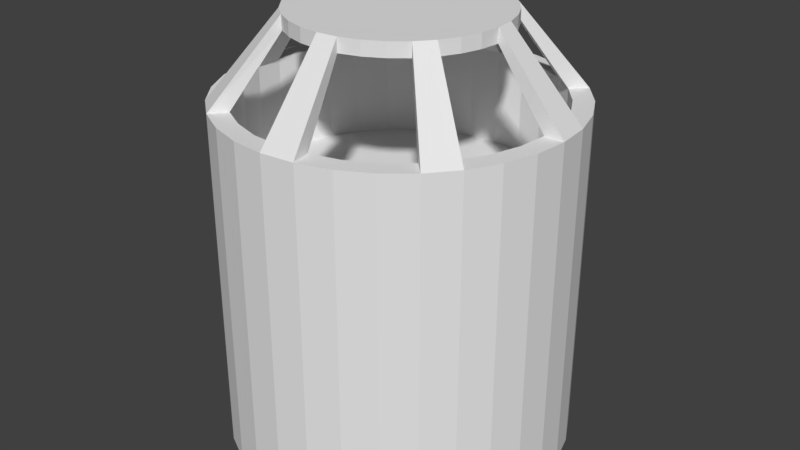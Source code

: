 # Source: room.blend  (saved by Blender 2.79.0; exported with 4.5.12 LTS)
import bpy
from mathutils import Matrix  # noqa: F401  (used for matrix-valued properties, if any)

bpy.ops.wm.read_factory_settings(use_empty=True)
scene = bpy.context.scene
scene.name = 'Scene'

# ---- collections
col_collection_1 = bpy.data.collections.new('Collection 1'); scene.collection.children.link(col_collection_1)

# ---- world
world_world = bpy.data.worlds.new('World'); scene.world = world_world
world_world.color = (0.05088, 0.05088, 0.05088)
world_world.use_sun_shadow = False
world_world.sun_shadow_jitter_overblur = 0.0
world_world.cycles.sampling_method = 'MANUAL'

# ---- meshes
me_cylinder_002 = bpy.data.meshes.new('Cylinder.002')
me_cylinder_002.from_pydata([(-2.384e-07, 1.0, -1.0), (-2.384e-07, 1.0, 1.0), (0.1951, 0.9808, -1.0), (0.1951, 0.9808, 1.0), (0.3827, 0.9239, -1.0), (0.3827, 0.9239, 1.0), (0.5556, 0.8315, -1.0), (0.5556, 0.8315, 1.0), (0.7071, 0.7071, -1.0), (0.7071, 0.7071, 1.0), (0.8315, 0.5556, -1.0), (0.8315, 0.5556, 1.0), (0.9239, 0.3827, -1.0), (0.9239, 0.3827, 1.0), (0.9808, 0.1951, -1.0), (0.9808, 0.1951, 1.0), (1.0, -4.768e-07, -1.0), (1.0, -4.768e-07, 1.0), (0.9808, -0.1951, -1.0), (0.9808, -0.1951, 1.0), (0.9239, -0.3827, -1.0), (0.9239, -0.3827, 1.0), (0.8315, -0.5556, -1.0), (0.8315, -0.5556, 1.0), (0.7071, -0.7071, -1.0), (0.7071, -0.7071, 1.0), (0.5556, -0.8315, -1.0), (0.5556, -0.8315, 1.0), (0.3827, -0.9239, -1.0), (0.3827, -0.9239, 1.0), (0.1951, -0.9808, -1.0), (0.1951, -0.9808, 1.0), (-5.96e-07, -1.0, -1.0), (-5.96e-07, -1.0, 1.0), (-0.1951, -0.9808, -1.0), (-0.1951, -0.9808, 1.0), (-0.3827, -0.9239, -1.0), (-0.3827, -0.9239, 1.0), (-0.5556, -0.8315, -1.0), (-0.5556, -0.8315, 1.0), (-0.7071, -0.7071, -1.0), (-0.7071, -0.7071, 1.0), (-0.8315, -0.5556, -1.0), (-0.8315, -0.5556, 1.0), (-0.9239, -0.3827, -1.0), (-0.9239, -0.3827, 1.0), (-0.9808, -0.1951, -1.0), (-0.9808, -0.1951, 1.0), (-1.0, 4.768e-07, -1.0), (-1.0, 4.768e-07, 1.0), (-0.9808, 0.1951, -1.0), (-0.9808, 0.1951, 1.0), (-0.9239, 0.3827, -1.0), (-0.9239, 0.3827, 1.0), (-0.8315, 0.5556, -1.0), (-0.8315, 0.5556, 1.0), (-0.7071, 0.7071, -1.0), (-0.7071, 0.7071, 1.0), (-0.5556, 0.8315, -1.0), (-0.5556, 0.8315, 1.0), (-0.3827, 0.9239, -1.0), (-0.3827, 0.9239, 1.0), (-0.1951, 0.9808, -1.0), (-0.1951, 0.9808, 1.0), (-0.9239, -0.3827, -1.0), (-0.9264, 4.449e-07, -1.0), (-0.8862, 4.275e-07, -1.0), (0.8187, -0.3391, -1.0), (0.6266, -0.6266, -1.0), (-0.339, 0.8188, -1.0), (0.0002503, 0.882, -1.0), (-0.6266, -0.6266, -1.0), (-0.8208, -0.3398, -1.0), (-0.4935, -0.7377, -1.0), (0.8862, -5.998e-07, -1.0), (-0.8214, 0.3404, -1.0), (-0.8187, 0.3393, -1.0), (-0.6264, 0.6264, -1.0), (0.3391, -0.8187, -1.0), (0.1729, 0.8692, -1.0), (0.7368, 0.4923, -1.0), (0.4855, 0.7405, -1.0), (-0.8691, 0.1732, -1.0), (-0.4921, 0.737, -1.0), (-0.1717, 0.8632, -1.0), (-0.1733, -0.8712, -1.0), (-0.737, -0.4921, -1.0), (0.3391, 0.8187, -1.0), (-0.9039, -0.1797, -1.0), (-0.8725, -0.1734, -1.0), (-0.8692, -0.1728, -1.0), (0.8692, -0.1729, -1.0), (0.7368, -0.4923, -1.0), (0.4923, -0.7368, -1.0), (0.1729, -0.8692, -1.0), (-0.3391, -0.8187, -1.0), (0.8692, 0.1729, -1.0), (-0.7363, 0.4921, -1.0), (-6.221e-07, -0.8862, -1.0), (0.6266, 0.6266, -1.0), (0.8187, 0.3391, -1.0), (-0.924, -0.007729, -1.0), (-0.8676, -0.1892, -1.0), (0.4855, 0.7405, -0.4414), (0.3391, 0.8187, -0.4414), (0.1729, 0.8692, -0.4414), (0.0002503, 0.882, -0.4414), (-0.1717, 0.8632, -0.4414), (-0.339, 0.8188, -0.4414), (-0.4921, 0.737, -0.4414), (-0.6264, 0.6264, -0.4414), (-0.7363, 0.4921, -0.4414), (-0.8187, 0.3393, -0.4414), (-0.8691, 0.1732, -0.4414), (-0.8862, 4.275e-07, -0.4414), (-0.8692, -0.1728, -0.4414), (-0.8208, -0.3398, -0.4414), (-0.737, -0.4921, -0.4414), (-0.6266, -0.6266, -0.4414), (0.8187, -0.3391, -0.4414), (0.6266, -0.6266, -0.4414), (-0.4927, -0.7365, -0.4414), (0.8862, -5.998e-07, -0.4414), (0.3391, -0.8187, -0.4414), (0.7346, 0.4908, -0.4414), (-0.1733, -0.8712, -0.4414), (0.8692, -0.1729, -0.4414), (0.7368, -0.4923, -0.4414), (0.4923, -0.7368, -0.4414), (0.1729, -0.8692, -0.4414), (-0.3391, -0.8187, -0.4414), (0.8692, 0.1729, -0.4414), (-6.226e-07, -0.8862, -0.4414), (0.6266, 0.6266, -0.4414), (0.8187, 0.3391, -0.4414), (0.7279, 0.5032, -0.4414), (0.0, -0.6023, -1.394), (0.0, -0.6023, -1.474), (-0.1175, -0.5907, -1.394), (-0.1175, -0.5907, -1.474), (-0.2305, -0.5564, -1.394), (-0.2305, -0.5564, -1.474), (-0.3346, -0.5008, -1.394), (-0.3346, -0.5008, -1.474), (-0.4259, -0.4259, -1.394), (-0.4259, -0.4259, -1.474), (-0.5008, -0.3346, -1.394), (-0.5008, -0.3346, -1.474), (-0.5564, -0.2305, -1.394), (-0.5564, -0.2305, -1.474), (-0.5907, -0.1175, -1.394), (-0.5907, -0.1175, -1.474), (-0.6023, -4.547e-08, -1.394), (-0.6023, -4.547e-08, -1.474), (-0.5907, 0.1175, -1.394), (-0.5907, 0.1175, -1.474), (-0.5564, 0.2305, -1.394), (-0.5564, 0.2305, -1.474), (-0.5008, 0.3346, -1.394), (-0.5008, 0.3346, -1.474), (-0.4259, 0.4259, -1.394), (-0.4259, 0.4259, -1.474), (-0.3346, 0.5008, -1.394), (-0.3346, 0.5008, -1.474), (-0.2305, 0.5564, -1.394), (-0.2305, 0.5564, -1.474), (-0.1175, 0.5907, -1.394), (-0.1175, 0.5907, -1.474), (1.963e-07, 0.6023, -1.394), (1.963e-07, 0.6023, -1.474), (0.1175, 0.5907, -1.394), (0.1175, 0.5907, -1.474), (0.2305, 0.5564, -1.394), (0.2305, 0.5564, -1.474), (0.3346, 0.5008, -1.394), (0.3346, 0.5008, -1.474), (0.4259, 0.4259, -1.394), (0.4259, 0.4259, -1.474), (0.5008, 0.3346, -1.394), (0.5008, 0.3346, -1.474), (0.5565, 0.2305, -1.394), (0.5565, 0.2305, -1.474), (0.5907, 0.1175, -1.394), (0.5907, 0.1175, -1.474), (0.6023, -5.816e-07, -1.394), (0.6023, -5.816e-07, -1.474), (0.5907, -0.1175, -1.394), (0.5907, -0.1175, -1.474), (0.5564, -0.2305, -1.394), (0.5564, -0.2305, -1.474), (0.5008, -0.3346, -1.394), (0.5008, -0.3346, -1.474), (0.4259, -0.4259, -1.394), (0.4259, -0.4259, -1.474), (0.3346, -0.5008, -1.394), (0.3346, -0.5008, -1.474), (0.2305, -0.5565, -1.394), (0.2305, -0.5565, -1.474), (0.1175, -0.5907, -1.394), (0.1175, -0.5907, -1.474)], [(44, 64), (48, 65), (75, 76), (46, 88), (88, 89), (65, 101)], [(0, 1, 3, 2), (2, 3, 5, 4), (4, 5, 7, 6), (6, 7, 9, 8), (8, 9, 11, 10), (10, 11, 13, 12), (12, 13, 15, 14), (14, 15, 17, 16), (16, 17, 19, 18), (18, 19, 21, 20), (20, 21, 23, 22), (22, 23, 25, 24), (24, 25, 27, 26), (26, 27, 29, 28), (28, 29, 31, 30), (30, 31, 33, 32), (32, 33, 35, 34), (34, 35, 37, 36), (36, 37, 39, 38), (38, 39, 41, 40), (40, 41, 43, 42), (42, 43, 45, 44), (44, 45, 47, 46), (46, 47, 49, 48), (48, 49, 51, 50), (50, 51, 53, 52), (52, 53, 55, 54), (54, 55, 57, 56), (56, 57, 59, 58), (58, 59, 61, 60), (3, 1, 63, 61, 59, 57, 55, 53, 51, 49, 47, 45, 43, 41, 39, 37, 35, 33, 31, 29, 27, 25, 23, 21, 19, 17, 15, 13, 11, 9, 7, 5), (60, 61, 63, 62), (62, 63, 1, 0), (92, 22, 191, 190), (95, 73, 121, 130), (98, 85, 125, 132), (92, 68, 120, 127), (87, 81, 103, 104), (68, 93, 128, 120), (74, 184, 185, 16), (66, 90, 150, 152), (10, 80, 99, 8), (77, 83, 109, 110), (95, 130, 125, 85), (71, 86, 117, 118), (90, 66, 114, 115), (107, 84, 70, 106), (18, 20, 67, 91), (74, 91, 126, 122), (134, 124, 80, 100), (20, 22, 92, 67), (83, 69, 108, 109), (73, 71, 118, 121), (111, 112, 76, 97), (91, 67, 119, 126), (99, 80, 124, 133), (92, 68, 192, 190), (22, 24, 193, 191), (93, 78, 123, 128), (68, 24, 193, 192), (81, 99, 133, 103), (97, 77, 110, 111), (79, 87, 104, 105), (86, 72, 116, 117), (67, 92, 127, 119), (66, 82, 113, 114), (6, 81, 174, 175), (78, 94, 129, 123), (96, 74, 122, 131), (100, 96, 131, 134), (102, 89, 90), (108, 69, 84, 107), (82, 76, 112, 113), (105, 106, 70, 79), (131, 122, 126, 119, 127, 120, 128, 123, 129, 132, 125, 130, 121, 118, 117, 116, 115, 114, 113, 112, 111, 110, 109, 108, 107, 106, 105, 104, 103, 133, 135, 124, 134), (94, 98, 132, 129), (72, 102, 90, 115, 116), (34, 36, 95, 85), (136, 137, 139, 138), (138, 139, 141, 140), (140, 141, 143, 142), (144, 145, 147, 146), (146, 147, 149, 148), (148, 149, 151, 150), (66, 48, 153, 152), (152, 153, 155, 154), (154, 155, 157, 156), (156, 157, 159, 158), (160, 161, 163, 162), (162, 163, 165, 164), (164, 165, 167, 166), (168, 169, 171, 170), (170, 171, 173, 172), (172, 173, 175, 174), (176, 177, 179, 178), (178, 179, 181, 180), (180, 181, 183, 182), (16, 18, 91, 74), (184, 185, 187, 186), (186, 187, 189, 188), (188, 189, 191, 190), (192, 193, 195, 194), (194, 195, 197, 196), (139, 137, 199, 197, 195, 193, 191, 189, 187, 185, 183, 181, 179, 177, 175, 173, 171, 169, 167, 165, 163, 161, 159, 157, 155, 153, 151, 149, 147, 145, 143, 141), (196, 197, 199, 198), (136, 138, 140, 142, 144, 146, 148, 150, 152, 154, 156, 158, 160, 162, 164, 166, 168, 170, 172, 174, 176, 178, 180, 182, 184, 186, 188, 190, 192, 194, 196, 198), (150, 151, 46, 90), (46, 48, 153, 151), (74, 96, 182, 184), (14, 16, 185, 183), (54, 97, 75, 52), (52, 75, 82, 50), (48, 50, 82, 66), (77, 56, 161, 160), (77, 97, 158, 160), (159, 54, 97, 158), (54, 56, 161, 159), (77, 56, 58, 83), (58, 60, 69, 83), (84, 69, 60, 62), (70, 0, 169, 168), (70, 84, 166, 168), (84, 62, 167, 166), (62, 0, 169, 167), (64, 72, 90, 46), (72, 64, 42, 86), (71, 40, 42, 86), (71, 144, 145, 40), (71, 73, 142, 144), (38, 40, 145, 143), (143, 38, 73, 142), (36, 38, 73, 95), (32, 34, 85, 98), (137, 32, 98, 136), (98, 94, 198, 136), (198, 199, 30, 94), (30, 32, 137, 199), (28, 30, 94, 78), (26, 28, 78, 93), (24, 26, 93, 68), (182, 183, 14, 96), (12, 14, 96, 100), (12, 100, 80, 10), (99, 176, 177, 8), (174, 81, 99, 176), (6, 8, 177, 175), (4, 6, 81, 87), (2, 4, 87, 79), (2, 79, 70, 0)])
_uv = me_cylinder_002.uv_layers.new(name='UVMap')
_uv.uv.foreach_set('vector', [0.3768, 0.5623, 0.145, 0.3344, 0.138, 0.3768, 0.3665, 0.6017, 0.3665, 0.6017, 0.138, 0.3768, 0.1288, 0.4173, 0.3584, 0.6432, 0.3584, 0.6432, 1.129, 0.4173, 0.1175, 0.4555, 0.3526, 0.6862, 0.3526, 0.6862, 0.1175, 0.4555, 0.1039, 0.4905, 0.3497, 0.7301, 0.3497, 0.7301, 0.1039, 0.4905, 0.0882, 0.5214, 0.3507, 0.7743, 0.3507, 0.7743, 0.0882, 0.5214, 0.07027, 0.5475, 0.3577, 0.8176, 0.3577, 0.8176, 0.07027, 0.5475, 0.0503, 0.5677, 0.3752, 0.8585, 0.3752, 0.8585, 0.0503, 0.5677, 0.02868, 0.5811, 0.4121, 0.8927, 0.4121, 0.8927, 0.02868, 0.5811, 0.006012, 0.5871, 0.4788, 0.9117, 1.479, 0.9117, 1.006, 0.5871, 0.9831, 0.5852, 0.5567, 0.9054, 0.5567, 0.9054, 0.9831, 0.5852, 0.9609, 0.5756, 0.6087, 0.8776, 0.6087, 0.8776, 0.9609, 0.5756, 0.94, 0.5589, 0.6349, 0.8395, 0.6349, 0.8395, 0.94, 0.5589, 0.9209, 0.5358, 0.6466, 0.7972, 0.6466, 0.7972, 0.9209, 0.5358, 0.904, 0.5072, 0.6503, 0.7533, 0.6503, 0.7533, 0.904, 0.5072, 0.8893, 0.4743, 0.6493, 0.7092, 0.6493, 0.7092, 0.8893, 0.4743, 0.8768, 0.4377, 0.645, 0.6656, 0.645, 0.6656, 0.8768, 0.4377, 0.8665, 0.3983, 0.638, 0.6232, 0.638, 0.6232, 0.8665, 0.3983, 0.8584, 0.3568, 0.6288, 0.5827, 0.6288, 0.5827, 0.8584, 0.3568, 0.8526, 0.3138, 0.6175, 0.5445, 0.6175, 0.5445, 0.8526, 0.3138, 0.8497, 0.2699, 0.6039, 0.5095, 0.6039, 0.5095, 0.8497, 0.2699, 0.8507, 0.2257, 0.5882, 0.4786, 0.5882, 0.4786, 0.8507, 0.2257, 0.8577, 0.1824, 0.5703, 0.4525, 0.5703, 0.4525, 0.8577, 0.1824, 0.8752, 0.1415, 0.5503, 0.4323, 0.5503, 0.4323, 0.8752, 0.1415, 0.9121, 0.1073, 0.5287, 0.4189, 0.5287, 0.4189, 0.9121, 0.1073, 0.9788, 0.0883, 0.506, 0.4129, 0.506, 0.4129, 0.9788, 0.0883, 1.057, 0.09464, 0.4831, 0.4148, 0.4831, 0.4148, 0.05666, 0.09464, 0.1087, 0.1224, 0.4609, 0.4244, 0.4609, 0.4244, 0.1087, 0.1224, 0.1349, 0.1605, 0.44, 0.4411, 0.0, 0.0, 1.135, 0.1605, 0.1466, 0.2028, 0.0, 0.0, 0.4209, 0.4642, 0.1466, 0.2028, 0.1503, 0.2467, 0.404, 0.4928, 1.138, 0.3768, 1.145, 0.3344, 1.149, 0.2908, 1.15, 0.2467, 1.147, 0.2028, 1.135, 0.1605, 1.109, 0.1224, 1.057, 0.09464, 0.9788, 0.0883, 0.9121, 0.1073, 0.8752, 0.1415, 0.8577, 0.1824, 0.8507, 0.2257, 0.8497, 0.2699, 0.8526, 0.3138, 0.8584, 0.3568, 0.8665, 0.3983, 0.8768, 0.4377, 0.8893, 0.4743, 0.904, 0.5072, 0.9209, 0.5358, 0.94, 0.5589, 0.9609, 0.5756, 0.9831, 0.5852, 1.006, 0.5871, 1.029, 0.5811, 1.05, 0.5677, 1.07, 0.5475, 1.088, 0.5214, 1.104, 0.4905, 1.117, 0.4555, 1.129, 0.4173, 0.404, 0.4928, 0.1503, 0.2467, 0.1493, 0.2908, 0.3893, 0.5257, 0.3893, 0.5257, 0.1493, 0.2908, 0.145, 0.3344, 0.3768, 0.5623, 0.5947, 0.8478, 0.6087, 0.8776, 0.0, 0.0, 0.0, 0.0, 0.6125, 0.5864, 0.6024, 0.5525, 0.6024, 0.5525, 0.6125, 0.5864, 0.6268, 0.6599, 0.621, 0.6223, 0.621, 0.6223, 0.6268, 0.6599, 0.5947, 0.8478, 0.6179, 0.814, 0.6179, 0.814, 0.5947, 0.8478, 0.3728, 0.64, 0.3679, 0.6765, 0.3679, 0.6765, 0.3728, 0.64, 0.6179, 0.814, 0.6282, 0.7765, 0.6282, 0.7765, 0.6179, 0.814, 0.4205, 0.8612, 0.0, 0.0, 0.0, 0.0, 0.4121, 0.8927, 0.0, 0.0, 0.5429, 0.4531, 0.0, 0.0, 0.0, 0.0, 0.3507, 0.7743, 0.0, 0.0, 0.3652, 0.7171, 0.3497, 0.7301, 0.4451, 0.461, 0.4282, 0.4815, 0.4282, 0.4815, 0.4451, 0.461, 0.6125, 0.5864, 0.6125, 0.5864, 0.621, 0.6223, 0.621, 0.6223, 0.5904, 0.5216, 0.5765, 0.4941, 0.5765, 0.4941, 0.5904, 0.5216, 0.5429, 0.4531, 0.5237, 0.4412, 0.5237, 0.4412, 0.5429, 0.4531, 0.4008, 0.5365, 0.0, 0.0, 0.0, 0.0, 0.3896, 0.5686, 0.4788, 0.9117, 0.5567, 0.9054, 0.5486, 0.8723, 0.4796, 0.878, 0.4205, 0.8612, 0.4796, 0.878, 0.4796, 0.878, 0.4205, 0.8612, 0.3723, 0.7946, 0.3664, 0.7558, 0.0, 0.0, 0.3723, 0.7946, 0.5567, 0.9054, 0.6087, 0.8776, 0.5947, 0.8478, 0.5486, 0.8723, 0.4282, 0.4815, 0.4132, 0.5067, 0.4132, 0.5067, 0.4282, 0.4815, 0.6024, 0.5525, 0.5904, 0.5216, 0.5904, 0.5216, 0.6024, 0.5525, 0.4636, 0.4462, 0.4833, 0.4376, 0.4833, 0.4376, 0.4636, 0.4462, 0.4796, 0.878, 0.5486, 0.8723, 0.5486, 0.8723, 0.4796, 0.878, 0.3652, 0.7171, 0.0, 0.0, 0.0, 0.0, 0.3652, 0.7171, 0.5947, 0.8478, 0.6179, 0.814, 0.0, 0.0, 0.0, 0.0, 0.6087, 0.8776, 0.0, 0.0, 0.0, 0.0, 0.0, 0.0, 0.6282, 0.7765, 0.6316, 0.7376, 0.6316, 0.7376, 0.6282, 0.7765, 0.0, 0.0, 0.0, 0.0, 0.0, 0.0, 0.0, 0.0, 0.3679, 0.6765, 0.3652, 0.7171, 0.3652, 0.7171, 0.3679, 0.6765, 0.4636, 0.4462, 0.4451, 0.461, 0.4451, 0.461, 0.4636, 0.4462, 0.38, 0.6033, 0.3728, 0.64, 0.3728, 0.64, 0.38, 0.6033, 0.5765, 0.4941, 0.5608, 0.4706, 0.5608, 0.4706, 0.5765, 0.4941, 0.5486, 0.8723, 0.5947, 0.8478, 0.5947, 0.8478, 0.5486, 0.8723, 0.5237, 0.4412, 0.5036, 0.4359, 0.5036, 0.4359, 0.5237, 0.4412, 0.0, 0.0, 0.0, 0.0, 0.0, 0.0, 0.0, 0.0, 0.6316, 0.7376, 0.6306, 0.6985, 0.6306, 0.6985, 0.6316, 0.7376, 0.3877, 0.8308, 0.4205, 0.8612, 0.4205, 0.8612, 0.3877, 0.8308, 0.3723, 0.7946, 0.3877, 0.8308, 0.3877, 0.8308, 0.3723, 0.7946, 0.5448, 0.4542, 0.5431, 0.4525, 0.5429, 0.4531, 0.4132, 0.5067, 0.4132, 0.5067, 0.0, 0.0, 0.4008, 0.5365, 0.5036, 0.4359, 0.4833, 0.4376, 0.4833, 0.4376, 0.5036, 0.4359, 0.38, 0.6033, 0.3896, 0.5686, 0.0, 0.0, 0.38, 0.6033, 0.3877, 0.8308, 0.4205, 0.8612, 0.4796, 0.878, 0.5486, 0.8723, 0.5947, 0.8478, 0.6179, 0.814, 0.6282, 0.7765, 0.6316, 0.7376, 0.6306, 0.6985, 0.6268, 0.6599, 0.621, 0.6223, 0.6125, 0.5864, 0.6024, 0.5525, 0.5904, 0.5216, 0.5765, 0.4941, 0.5608, 0.4706, 0.5429, 0.4531, 0.5237, 0.4412, 0.5036, 0.4359, 0.4833, 0.4376, 0.4636, 0.4462, 0.4451, 0.461, 0.4282, 0.4815, 0.4132, 0.5067, 0.4008, 0.5365, 0.3896, 0.5686, 0.38, 0.6033, 0.3728, 0.64, 0.3679, 0.6765, 0.3652, 0.7171, 0.366, 0.753, 0.3664, 0.7558, 0.3723, 0.7946, 0.6306, 0.6985, 0.6268, 0.6599, 0.6268, 0.6599, 0.6306, 0.6985, 0.5608, 0.4706, 0.5448, 0.4542, 0.5429, 0.4531, 0.5429, 0.4531, 0.5608, 0.4706, 0.638, 0.6232, 0.6288, 0.5827, 0.6125, 0.5864, 0.621, 0.6223, 0.0, 0.0, 0.0, 0.0, 0.0, 0.0, 0.0, 0.0, 0.0, 0.0, 0.0, 0.0, 0.0, 0.0, 0.0, 0.0, 0.0, 0.0, 0.0, 0.0, 0.0, 0.0, 0.0, 0.0, 0.0, 0.0, 0.0, 0.0, 0.0, 0.0, 0.0, 0.0, 0.0, 0.0, 0.0, 0.0, 0.0, 0.0, 0.0, 0.0, 0.0, 0.0, 0.0, 0.0, 0.0, 0.0, 0.0, 0.0, 0.0, 0.0, 0.0, 0.0, 0.0, 0.0, 0.0, 0.0, 0.0, 0.0, 0.0, 0.0, 0.0, 0.0, 0.0, 0.0, 0.0, 0.0, 0.0, 0.0, 0.0, 0.0, 0.0, 0.0, 0.0, 0.0, 0.0, 0.0, 0.0, 0.0, 0.0, 0.0, 0.0, 0.0, 0.0, 0.0, 0.0, 0.0, 0.0, 0.0, 0.0, 0.0, 0.0, 0.0, 0.0, 0.0, 0.0, 0.0, 0.0, 0.0, 0.0, 0.0, 0.0, 0.0, 0.0, 0.0, 0.0, 0.0, 0.0, 0.0, 0.0, 0.0, 0.0, 0.0, 0.0, 0.0, 0.0, 0.0, 0.0, 0.0, 0.0, 0.0, 0.0, 0.0, 0.0, 0.0, 0.0, 0.0, 0.0, 0.0, 0.0, 0.0, 0.0, 0.0, 0.0, 0.0, 0.0, 0.0, 0.0, 0.0, 0.0, 0.0, 0.0, 0.0, 0.0, 0.0, 0.0, 0.0, 0.0, 0.0, 0.0, 0.0, 0.0, 0.0, 0.4121, 0.8927, 0.4788, 0.9117, 0.4796, 0.878, 0.4205, 0.8612, 0.0, 0.0, 0.0, 0.0, 0.0, 0.0, 0.0, 0.0, 0.0, 0.0, 0.0, 0.0, 0.0, 0.0, 0.0, 0.0, 0.0, 0.0, 0.0, 0.0, 0.0, 0.0, 0.0, 0.0, 0.0, 0.0, 0.0, 0.0, 0.0, 0.0, 0.0, 0.0, 0.0, 0.0, 0.0, 0.0, 0.0, 0.0, 0.0, 0.0, 0.0, 0.0, 0.0, 0.0, 0.0, 0.0, 0.0, 0.0, 0.0, 0.0, 0.0, 0.0, 0.0, 0.0, 0.0, 0.0, 0.0, 0.0, 0.0, 0.0, 0.0, 0.0, 0.0, 0.0, 0.0, 0.0, 0.0, 0.0, 0.0, 0.0, 0.0, 0.0, 0.0, 0.0, 0.0, 0.0, 0.0, 0.0, 0.0, 0.0, 0.0, 0.0, 0.0, 0.0, 0.0, 0.0, 0.0, 0.0, 0.0, 0.0, 0.0, 0.0, 0.0, 0.0, 0.0, 0.0, 0.0, 0.0, 0.0, 0.0, 0.0, 0.0, 0.0, 0.0, 0.0, 0.0, 0.0, 0.0, 0.0, 0.0, 0.0, 0.0, 0.0, 0.0, 0.0, 0.0, 0.0, 0.0, 0.0, 0.0, 0.0, 0.0, 0.0, 0.0, 0.0, 0.0, 0.0, 0.0, 0.0, 0.0, 0.0, 0.0, 0.0, 0.0, 0.0, 0.0, 0.0, 0.0, 0.0, 0.0, 0.0, 0.0, 0.0, 0.0, 0.0, 0.0, 0.0, 0.0, 0.0, 0.0, 0.0, 0.0, 0.0, 0.0, 0.0, 0.0, 0.0, 0.0, 0.0, 0.0, 0.0, 0.0, 0.0, 0.0, 0.0, 0.0, 0.0, 0.0, 0.0, 0.0, 0.0, 0.0, 0.0, 0.0, 0.0, 0.0, 0.0, 0.0, 0.0, 0.0, 0.0, 0.0, 0.5429, 0.4531, 0.0, 0.0, 0.0, 0.0, 0.0, 0.0, 0.0, 0.0, 0.4205, 0.8612, 0.3877, 0.8308, 0.0, 0.0, 0.0, 0.0, 0.3752, 0.8585, 0.4121, 0.8927, 0.0, 0.0, 0.0, 0.0, 0.4609, 0.4244, 0.0, 0.0, 0.0, 0.0, 0.4831, 0.4148, 0.4831, 0.4148, 0.0, 0.0, 0.0, 0.0, 0.506, 0.4129, 0.0, 0.0, 0.506, 0.4129, 0.5036, 0.4359, 0.0, 0.0, 0.0, 0.0, 0.0, 0.0, 0.0, 0.0, 0.0, 0.0, 0.0, 0.0, 0.4636, 0.4462, 0.0, 0.0, 0.0, 0.0, 0.0, 0.0, 0.4609, 0.4244, 0.0, 0.0, 0.0, 0.0, 0.4609, 0.4244, 0.0, 0.0, 0.0, 0.0, 0.0, 0.0, 0.0, 0.0, 0.0, 0.0, 0.0, 0.0, 0.4282, 0.4815, 0.0, 0.0, 0.404, 0.4928, 0.4132, 0.5067, 0.4282, 0.4815, 0.0, 0.0, 0.4132, 0.5067, 0.404, 0.4928, 0.3893, 0.5257, 0.0, 0.0, 0.0, 0.0, 0.0, 0.0, 0.0, 0.0, 0.0, 0.0, 0.0, 0.0, 0.0, 0.0, 0.0, 0.0, 0.0, 0.0, 0.3893, 0.5257, 0.0, 0.0, 0.0, 0.0, 0.3893, 0.5257, 0.0, 0.0, 0.0, 0.0, 0.0, 0.0, 0.0, 0.0, 0.0, 0.0, 0.5429, 0.4531, 0.0, 0.0, 0.5608, 0.4706, 0.0, 0.0, 0.0, 0.0, 0.5765, 0.4941, 0.5904, 0.5216, 0.6039, 0.5095, 0.0, 0.0, 0.5765, 0.4941, 0.5904, 0.5216, 0.0, 0.0, 0.0, 0.0, 0.6039, 0.5095, 0.5904, 0.5216, 0.6024, 0.5525, 0.0, 0.0, 0.0, 0.0, 0.6175, 0.5445, 0.6039, 0.5095, 0.0, 0.0, 0.0, 0.0, 0.0, 0.0, 0.6175, 0.5445, 0.6024, 0.5525, 0.0, 0.0, 0.6288, 0.5827, 0.6175, 0.5445, 0.6024, 0.5525, 0.6125, 0.5864, 0.645, 0.6656, 0.638, 0.6232, 0.621, 0.6223, 0.6268, 0.6599, 0.0, 0.0, 0.645, 0.6656, 0.6268, 0.6599, 0.0, 0.0, 0.6268, 0.6599, 0.6306, 0.6985, 0.0, 0.0, 0.0, 0.0, 0.0, 0.0, 0.0, 0.0, 0.0, 0.0, 0.6306, 0.6985, 0.0, 0.0, 0.645, 0.6656, 0.0, 0.0, 0.0, 0.0, 0.6503, 0.7533, 0.0, 0.0, 0.6306, 0.6985, 0.6316, 0.7376, 0.6466, 0.7972, 0.6503, 0.7533, 0.6316, 0.7376, 0.6282, 0.7765, 0.0, 0.0, 0.6466, 0.7972, 0.6282, 0.7765, 0.0, 0.0, 0.0, 0.0, 0.0, 0.0, 0.3752, 0.8585, 0.3877, 0.8308, 0.3577, 0.8176, 0.3752, 0.8585, 0.3877, 0.8308, 0.3723, 0.7946, 0.3577, 0.8176, 0.3723, 0.7946, 0.0, 0.0, 0.3507, 0.7743, 0.3652, 0.7171, 0.0, 0.0, 0.0, 0.0, 0.3497, 0.7301, 0.0, 0.0, 0.3679, 0.6765, 0.3652, 0.7171, 0.0, 0.0, 0.0, 0.0, 0.3497, 0.7301, 0.0, 0.0, 0.0, 0.0, 0.3584, 0.6432, 0.3526, 0.6862, 0.0, 0.0, 0.3728, 0.64, 0.3665, 0.6017, 0.3584, 0.6432, 0.3728, 0.64, 0.38, 0.6033, 0.3665, 0.6017, 0.38, 0.6033, 0.0, 0.0, 0.0, 0.0])
me_cylinder_002.use_remesh_preserve_volume = False
me_cylinder_002.use_remesh_preserve_attributes = False
me_cylinder_002.use_mirror_vertex_groups = False
me_cylinder_002.update()

# ---- objects
ob_empty = bpy.data.objects.new('Empty', None)
ob_cylinder_002 = bpy.data.objects.new('Cylinder.002', me_cylinder_002)

# ---- transforms, parenting, visibility, modifiers, constraints
ob_empty.location = (0.1022, -4.248, 7.987)
ob_empty.empty_image_offset = (0.0, 0.0)
ob_empty.lineart.crease_threshold = 0.0
ob_cylinder_002.parent = ob_empty
ob_cylinder_002.matrix_parent_inverse = Matrix(((1.0, 0.0, 9.313e-10, -0.1022), (0.0, 1.0, 0.0, 4.248), (0.0, 0.0, 1.0, -7.987), (0.0, 0.0, 0.0, 1.0)))
ob_cylinder_002.location = (0.0, 0.0, 0.0)
ob_cylinder_002.scale = (-6.375, -6.375, -6.375)
ob_cylinder_002.lineart.crease_threshold = 0.0

# ---- collection membership
col_collection_1.objects.link(ob_empty)
col_collection_1.objects.link(ob_cylinder_002)

# ---- scene / render settings (as saved in the file)
scene.frame_start = 1; scene.frame_end = 250; scene.frame_set(1)
scene.render.engine = 'BLENDER_EEVEE_NEXT'
scene.render.resolution_percentage = 50
scene.render.dither_intensity = 0.0
scene.cycles.use_denoising = False
scene.cycles.samples = 128
scene.cycles.sampling_pattern = 'TABULATED_SOBOL'
scene.cycles.use_adaptive_sampling = False
scene.cycles.use_light_tree = False
scene.cycles.blur_glossy = 0.0
scene.cycles.sample_clamp_indirect = 0.0
scene.view_settings.view_transform = 'Standard'
bpy.context.view_layer.update()

# ---- added for rendering (the .blend has no active camera and no usable light): camera, sun
cam_auto = bpy.data.cameras.new('AutoCamera')
cam_auto.lens = 50.0
cam_auto.sensor_width = 36.0
cam_auto.clip_end = 1000.0
ob_auto_camera = bpy.data.objects.new('AutoCamera', cam_auto)
scene.collection.objects.link(ob_auto_camera)
ob_auto_camera.location = (22.165, -26.598, 19.2433)
ob_auto_camera.rotation_euler = (1.09748, -7.21219e-08, 0.694738)
scene.camera = ob_auto_camera
light_auto_sun = bpy.data.lights.new('AutoSun', 'SUN')
light_auto_sun.energy = 3.0
light_auto_sun.angle = 0.0523599
ob_auto_sun = bpy.data.objects.new('AutoSun', light_auto_sun)
scene.collection.objects.link(ob_auto_sun)
ob_auto_sun.rotation_euler = (0.872665, 0.174533, 0.523599)
bpy.context.view_layer.update()
